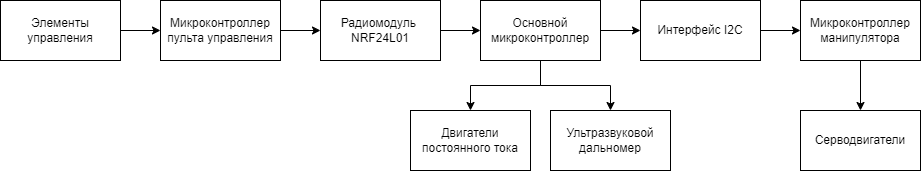

The diagram above was exported from draw.io. Its source (the exported page's mxGraphModel, read from the mxfile embedded in the PNG):
<mxGraphModel dx="1994" dy="690" grid="1" gridSize="10" guides="1" tooltips="1" connect="1" arrows="1" fold="1" page="1" pageScale="1" pageWidth="827" pageHeight="1169" math="0" shadow="0">
  <root>
    <mxCell id="0" />
    <mxCell id="1" parent="0" />
    <mxCell id="NbEFwX7pQ0V9LSHVuMu2-18" value="" style="edgeStyle=orthogonalEdgeStyle;rounded=0;orthogonalLoop=1;jettySize=auto;html=1;" edge="1" parent="1" source="NbEFwX7pQ0V9LSHVuMu2-1" target="NbEFwX7pQ0V9LSHVuMu2-8">
      <mxGeometry relative="1" as="geometry" />
    </mxCell>
    <mxCell id="NbEFwX7pQ0V9LSHVuMu2-1" value="Элементы управления" style="rounded=0;whiteSpace=wrap;html=1;" vertex="1" parent="1">
      <mxGeometry x="-80" y="240" width="120" height="60" as="geometry" />
    </mxCell>
    <mxCell id="NbEFwX7pQ0V9LSHVuMu2-17" value="" style="edgeStyle=orthogonalEdgeStyle;rounded=0;orthogonalLoop=1;jettySize=auto;html=1;" edge="1" parent="1" source="NbEFwX7pQ0V9LSHVuMu2-2" target="NbEFwX7pQ0V9LSHVuMu2-4">
      <mxGeometry relative="1" as="geometry" />
    </mxCell>
    <mxCell id="NbEFwX7pQ0V9LSHVuMu2-2" value="Радиомодуль&amp;nbsp;&lt;div&gt;NRF24L01&lt;/div&gt;" style="rounded=0;whiteSpace=wrap;html=1;" vertex="1" parent="1">
      <mxGeometry x="240" y="240" width="120" height="60" as="geometry" />
    </mxCell>
    <mxCell id="NbEFwX7pQ0V9LSHVuMu2-13" style="edgeStyle=orthogonalEdgeStyle;rounded=0;orthogonalLoop=1;jettySize=auto;html=1;exitX=0.5;exitY=1;exitDx=0;exitDy=0;" edge="1" parent="1" source="NbEFwX7pQ0V9LSHVuMu2-4" target="NbEFwX7pQ0V9LSHVuMu2-9">
      <mxGeometry relative="1" as="geometry" />
    </mxCell>
    <mxCell id="NbEFwX7pQ0V9LSHVuMu2-14" style="edgeStyle=orthogonalEdgeStyle;rounded=0;orthogonalLoop=1;jettySize=auto;html=1;exitX=0.5;exitY=1;exitDx=0;exitDy=0;entryX=0.5;entryY=0;entryDx=0;entryDy=0;" edge="1" parent="1" source="NbEFwX7pQ0V9LSHVuMu2-4" target="NbEFwX7pQ0V9LSHVuMu2-10">
      <mxGeometry relative="1" as="geometry" />
    </mxCell>
    <mxCell id="NbEFwX7pQ0V9LSHVuMu2-15" value="" style="edgeStyle=orthogonalEdgeStyle;rounded=0;orthogonalLoop=1;jettySize=auto;html=1;" edge="1" parent="1" source="NbEFwX7pQ0V9LSHVuMu2-4" target="NbEFwX7pQ0V9LSHVuMu2-6">
      <mxGeometry relative="1" as="geometry" />
    </mxCell>
    <mxCell id="NbEFwX7pQ0V9LSHVuMu2-4" value="Основной микроконтроллер" style="rounded=0;whiteSpace=wrap;html=1;" vertex="1" parent="1">
      <mxGeometry x="400" y="240" width="120" height="60" as="geometry" />
    </mxCell>
    <mxCell id="NbEFwX7pQ0V9LSHVuMu2-12" value="" style="edgeStyle=orthogonalEdgeStyle;rounded=0;orthogonalLoop=1;jettySize=auto;html=1;" edge="1" parent="1" source="NbEFwX7pQ0V9LSHVuMu2-5" target="NbEFwX7pQ0V9LSHVuMu2-11">
      <mxGeometry relative="1" as="geometry" />
    </mxCell>
    <mxCell id="NbEFwX7pQ0V9LSHVuMu2-5" value="Микроконтроллер манипулятора" style="rounded=0;whiteSpace=wrap;html=1;" vertex="1" parent="1">
      <mxGeometry x="720" y="240" width="120" height="60" as="geometry" />
    </mxCell>
    <mxCell id="NbEFwX7pQ0V9LSHVuMu2-16" value="" style="edgeStyle=orthogonalEdgeStyle;rounded=0;orthogonalLoop=1;jettySize=auto;html=1;" edge="1" parent="1" source="NbEFwX7pQ0V9LSHVuMu2-6" target="NbEFwX7pQ0V9LSHVuMu2-5">
      <mxGeometry relative="1" as="geometry" />
    </mxCell>
    <mxCell id="NbEFwX7pQ0V9LSHVuMu2-6" value="Интерфейс I2C" style="rounded=0;whiteSpace=wrap;html=1;" vertex="1" parent="1">
      <mxGeometry x="560" y="240" width="120" height="60" as="geometry" />
    </mxCell>
    <mxCell id="NbEFwX7pQ0V9LSHVuMu2-19" value="" style="edgeStyle=orthogonalEdgeStyle;rounded=0;orthogonalLoop=1;jettySize=auto;html=1;" edge="1" parent="1" source="NbEFwX7pQ0V9LSHVuMu2-8" target="NbEFwX7pQ0V9LSHVuMu2-2">
      <mxGeometry relative="1" as="geometry" />
    </mxCell>
    <mxCell id="NbEFwX7pQ0V9LSHVuMu2-8" value="Микроконтроллер пульта управления" style="rounded=0;whiteSpace=wrap;html=1;" vertex="1" parent="1">
      <mxGeometry x="80" y="240" width="120" height="60" as="geometry" />
    </mxCell>
    <mxCell id="NbEFwX7pQ0V9LSHVuMu2-9" value="Двигатели постоянного тока" style="rounded=0;whiteSpace=wrap;html=1;" vertex="1" parent="1">
      <mxGeometry x="330" y="350" width="120" height="60" as="geometry" />
    </mxCell>
    <mxCell id="NbEFwX7pQ0V9LSHVuMu2-10" value="Ультразвуковой дальномер" style="rounded=0;whiteSpace=wrap;html=1;" vertex="1" parent="1">
      <mxGeometry x="470" y="350" width="120" height="60" as="geometry" />
    </mxCell>
    <mxCell id="NbEFwX7pQ0V9LSHVuMu2-11" value="Серводвигатели" style="rounded=0;whiteSpace=wrap;html=1;" vertex="1" parent="1">
      <mxGeometry x="720" y="350" width="120" height="60" as="geometry" />
    </mxCell>
  </root>
</mxGraphModel>